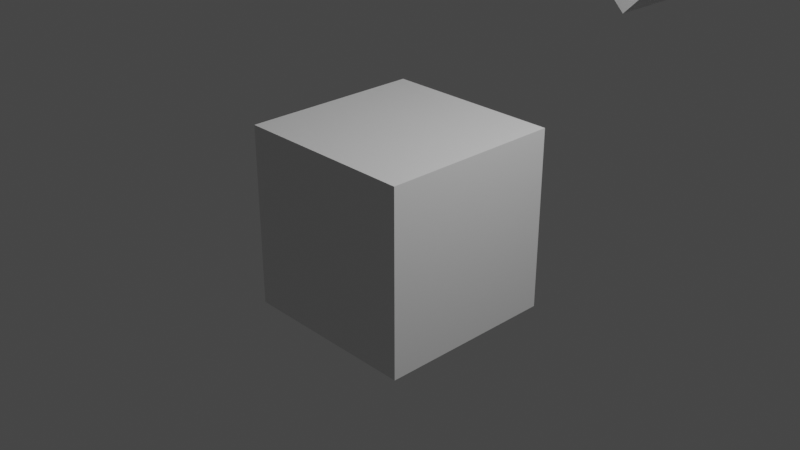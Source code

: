# Source: default.blend  (saved by Blender 2.83.19; exported with 4.5.12 LTS)
import bpy
from mathutils import Matrix  # noqa: F401  (used for matrix-valued properties, if any)

bpy.ops.wm.read_factory_settings(use_empty=True)
scene = bpy.context.scene
scene.name = 'Scene'

# ---- collections
col_collection = bpy.data.collections.new('Collection'); scene.collection.children.link(col_collection)

# ---- materials (node trees are filled in below, after node groups)
mat_material = bpy.data.materials.new('Material')
mat_material.alpha_threshold = 0.0
mat_material.use_transparent_shadow = False
mat_material.line_color = (0.0, 0.0, 0.0, 1.0)

# ---- material node trees
mat_material.use_nodes = True; mat_material.node_tree.nodes.clear()
_N = mat_material.node_tree.nodes; _L = mat_material.node_tree.links
n0 = _N.new('ShaderNodeOutputMaterial'); n0.name = 'Material Output'; n0.location = (300, 300)
n1 = _N.new('ShaderNodeBsdfPrincipled'); n1.name = 'Principled BSDF'; n1.location = (10, 300)
n1.distribution = 'GGX'
n1.subsurface_method = 'BURLEY'
n1.inputs[2].default_value = 0.4
n1.inputs[3].default_value = 1.45
n1.inputs[27].default_value = (0.0, 0.0, 0.0, 1.0)
n1.inputs[28].default_value = 1.0
_L.new(n1.outputs[0], n0.inputs[0])
n0.is_active_output = True

# ---- world
world_world = bpy.data.worlds.new('World'); scene.world = world_world
world_world.use_nodes = True; world_world.node_tree.nodes.clear()
_N = world_world.node_tree.nodes; _L = world_world.node_tree.links
n0 = _N.new('ShaderNodeOutputWorld'); n0.name = 'World Output'; n0.location = (300, 300)
n1 = _N.new('ShaderNodeBackground'); n1.name = 'Background'; n1.location = (10, 300)
n1.inputs[0].default_value = (0.05088, 0.05088, 0.05088, 1.0)
_L.new(n1.outputs[0], n0.inputs[0])
n0.is_active_output = True
world_world.color = (0.05088, 0.05088, 0.05088)
world_world.use_sun_shadow = False
world_world.sun_shadow_jitter_overblur = 0.0

# ---- cameras
cam_camera = bpy.data.cameras.new('Camera')
cam_camera.clip_end = 100.0
cam_camera.ortho_scale = 7.314

# ---- lights
light_light = bpy.data.lights.new('Light', 'POINT')
light_light.transmission_factor = 0.0
light_light.energy = 1000.0
light_light.shadow_soft_size = 0.1
light_light.shadow_maximum_resolution = 0.006
light_light.use_absolute_resolution = True

# ---- meshes
me_cube = bpy.data.meshes.new('Cube')
me_cube.from_pydata([(1.0, 1.0, 1.0), (1.0, 1.0, -1.0), (1.0, -1.0, 1.0), (1.0, -1.0, -1.0), (-1.0, 1.0, 1.0), (-1.0, 1.0, -1.0), (-1.0, -1.0, 1.0), (-1.0, -1.0, -1.0)], [], [(0, 4, 6, 2), (3, 2, 6, 7), (7, 6, 4, 5), (5, 1, 3, 7), (1, 0, 2, 3), (5, 4, 0, 1)])
_uv = me_cube.uv_layers.new(name='UVMap')
_uv.uv.foreach_set('vector', [0.625, 0.5, 0.875, 0.5, 0.875, 0.75, 0.625, 0.75, 0.375, 0.75, 0.625, 0.75, 0.625, 1.0, 0.375, 1.0, 0.375, 0.0, 0.625, 0.0, 0.625, 0.25, 0.375, 0.25, 0.125, 0.5, 0.375, 0.5, 0.375, 0.75, 0.125, 0.75, 0.375, 0.5, 0.625, 0.5, 0.625, 0.75, 0.375, 0.75, 0.375, 0.25, 0.625, 0.25, 0.625, 0.5, 0.375, 0.5])
me_cube.materials.append(mat_material)
me_cube.use_remesh_preserve_volume = False
me_cube.use_remesh_preserve_attributes = False
me_cube.use_mirror_vertex_groups = False
me_cube.update()

# ---- objects
ob_cube = bpy.data.objects.new('Cube', me_cube)
ob_light = bpy.data.objects.new('Light', light_light)
ob_camera = bpy.data.objects.new('Camera', cam_camera)
ob_cube_child = bpy.data.objects.new('Cube.Child', me_cube)
ob_cube_parent = bpy.data.objects.new('Cube.Parent', me_cube)

# ---- transforms, parenting, visibility, modifiers, constraints
ob_cube.location = (0.0, 0.0, 0.0)
ob_cube.lock_rotations_4d = False
ob_cube.empty_display_type = 'ARROWS'
ob_cube.lineart.crease_threshold = 0.0
_m = ob_cube.modifiers.new('Collision', 'COLLISION')
ob_light.location = (4.076, 1.005, 5.904)
ob_light.rotation_euler = (0.6503, 0.05522, 1.866)
ob_light.lock_rotations_4d = False
ob_light.empty_display_type = 'ARROWS'
ob_light.color = (0.0, 0.0, 0.0, 0.0)
ob_light.lineart.crease_threshold = 0.0
ob_camera.location = (7.359, -6.926, 4.958)
ob_camera.rotation_euler = (1.109, 0.0, 0.8149)
ob_camera.lock_rotations_4d = False
ob_camera.empty_display_type = 'ARROWS'
ob_camera.color = (0.0, 0.0, 0.0, 0.0)
ob_camera.display_type = 'WIRE'
ob_camera.lineart.crease_threshold = 0.0
ob_cube_child.parent = ob_cube_parent
ob_cube_child.matrix_parent_inverse = Matrix(((1.0, -0.0, 0.0, 0.2478), (-0.0, 1.0, -0.0, -6.817), (0.0, 0.0, 1.0, -2.028), (-0.0, 0.0, -0.0, 1.0)))
ob_cube_child.location = (0.0, 5.0, 0.0)
ob_cube_child.rotation_euler = (0.0, 0.7854, 0.0)
ob_cube_child.lock_rotations_4d = False
ob_cube_child.empty_display_type = 'ARROWS'
ob_cube_child.lineart.crease_threshold = 0.0
ob_cube_parent.location = (0.0, 6.0, 5.0)
ob_cube_parent.lock_rotations_4d = False
ob_cube_parent.empty_display_type = 'ARROWS'
ob_cube_parent.lineart.crease_threshold = 0.0

# ---- collection membership
col_collection.objects.link(ob_cube)
col_collection.objects.link(ob_light)
col_collection.objects.link(ob_camera)
col_collection.objects.link(ob_cube_child)
col_collection.objects.link(ob_cube_parent)

# ---- scene / render settings (as saved in the file)
scene.camera = ob_camera
scene.frame_start = 1; scene.frame_end = 250; scene.frame_set(0)
scene.render.engine = 'BLENDER_EEVEE_NEXT'
scene.cycles.use_denoising = False
scene.cycles.samples = 128
scene.cycles.sampling_pattern = 'TABULATED_SOBOL'
scene.cycles.use_adaptive_sampling = False
scene.cycles.use_light_tree = False
scene.view_settings.view_transform = 'Filmic'
bpy.context.view_layer.update()
